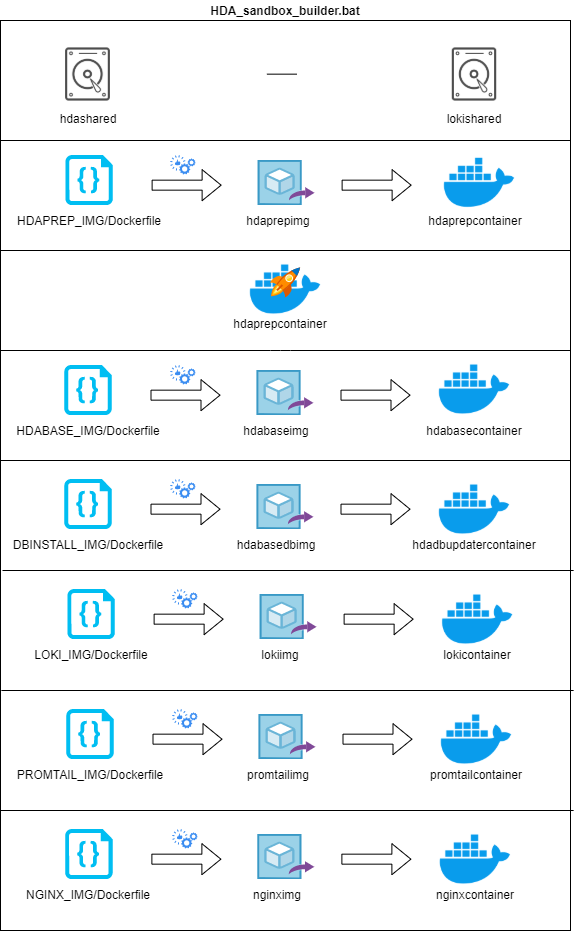

The diagram above was exported from draw.io. Its source (the exported page's mxGraphModel, read from the mxfile embedded in the PNG):
<mxGraphModel dx="868" dy="393" grid="1" gridSize="10" guides="1" tooltips="1" connect="1" arrows="1" fold="1" page="1" pageScale="1" pageWidth="827" pageHeight="1169" math="0" shadow="0">
  <root>
    <mxCell id="0" />
    <mxCell id="1" parent="0" />
    <mxCell id="M-4lkrqqx45DUoN2LnP_-1" value="" style="rounded=0;whiteSpace=wrap;html=1;" parent="1" vertex="1">
      <mxGeometry x="80" y="80" width="570" height="910" as="geometry" />
    </mxCell>
    <mxCell id="M-4lkrqqx45DUoN2LnP_-2" value="HDA_sandbox_builder.bat" style="text;html=1;strokeColor=none;fillColor=none;align=center;verticalAlign=middle;whiteSpace=wrap;rounded=0;fontStyle=1" parent="1" vertex="1">
      <mxGeometry x="275" y="60" width="180" height="20" as="geometry" />
    </mxCell>
    <mxCell id="M-4lkrqqx45DUoN2LnP_-3" value="" style="shape=image;html=1;verticalAlign=top;verticalLabelPosition=bottom;labelBackgroundColor=#ffffff;imageAspect=0;aspect=fixed;image=https://cdn0.iconfinder.com/data/icons/30-hardware-line-icons/64/HDD-128.png" parent="1" vertex="1">
      <mxGeometry x="133.5" y="100" width="68" height="68" as="geometry" />
    </mxCell>
    <mxCell id="M-4lkrqqx45DUoN2LnP_-4" value="" style="shape=image;html=1;verticalAlign=top;verticalLabelPosition=bottom;labelBackgroundColor=#ffffff;imageAspect=0;aspect=fixed;image=https://cdn0.iconfinder.com/data/icons/30-hardware-line-icons/64/HDD-128.png" parent="1" vertex="1">
      <mxGeometry x="520" y="100" width="68" height="68" as="geometry" />
    </mxCell>
    <mxCell id="M-4lkrqqx45DUoN2LnP_-5" value="hdashared" style="text;html=1;strokeColor=none;fillColor=none;align=center;verticalAlign=middle;whiteSpace=wrap;rounded=0;" parent="1" vertex="1">
      <mxGeometry x="147.5" y="168" width="40" height="20" as="geometry" />
    </mxCell>
    <mxCell id="M-4lkrqqx45DUoN2LnP_-6" value="lokishared" style="text;html=1;strokeColor=none;fillColor=none;align=center;verticalAlign=middle;whiteSpace=wrap;rounded=0;" parent="1" vertex="1">
      <mxGeometry x="534" y="168" width="40" height="20" as="geometry" />
    </mxCell>
    <mxCell id="M-4lkrqqx45DUoN2LnP_-7" value="" style="endArrow=none;html=1;" parent="1" edge="1">
      <mxGeometry width="50" height="50" relative="1" as="geometry">
        <mxPoint x="346.41" y="133.66" as="sourcePoint" />
        <mxPoint x="376.41" y="133.66" as="targetPoint" />
      </mxGeometry>
    </mxCell>
    <mxCell id="M-4lkrqqx45DUoN2LnP_-9" value="" style="verticalLabelPosition=bottom;html=1;verticalAlign=top;align=center;strokeColor=none;fillColor=#00BEF2;shape=mxgraph.azure.code_file;pointerEvents=1;" parent="1" vertex="1">
      <mxGeometry x="144.87" y="214.6" width="47.5" height="50" as="geometry" />
    </mxCell>
    <mxCell id="M-4lkrqqx45DUoN2LnP_-10" value="HDAPREP_IMG/Dockerfile" style="text;html=1;strokeColor=none;fillColor=none;align=center;verticalAlign=middle;whiteSpace=wrap;rounded=0;" parent="1" vertex="1">
      <mxGeometry x="148.62" y="270" width="40" height="20" as="geometry" />
    </mxCell>
    <mxCell id="M-4lkrqqx45DUoN2LnP_-11" value="" style="shape=image;html=1;verticalAlign=top;verticalLabelPosition=bottom;labelBackgroundColor=#ffffff;imageAspect=0;aspect=fixed;image=https://cdn4.iconfinder.com/data/icons/logos-and-brands/512/97_Docker_logo_logos-128.png" parent="1" vertex="1">
      <mxGeometry x="520" y="203.3" width="78" height="78" as="geometry" />
    </mxCell>
    <mxCell id="M-4lkrqqx45DUoN2LnP_-12" value="" style="aspect=fixed;html=1;points=[];align=center;image;fontSize=12;image=img/lib/mscae/Image_Definitions.svg;" parent="1" vertex="1">
      <mxGeometry x="337.53000000000003" y="220" width="57.18" height="44.6" as="geometry" />
    </mxCell>
    <mxCell id="M-4lkrqqx45DUoN2LnP_-13" value="hdaprepimg" style="text;html=1;strokeColor=none;fillColor=none;align=center;verticalAlign=middle;whiteSpace=wrap;rounded=0;" parent="1" vertex="1">
      <mxGeometry x="337.53000000000003" y="270" width="40" height="20" as="geometry" />
    </mxCell>
    <mxCell id="M-4lkrqqx45DUoN2LnP_-16" value="hdaprepcontainer" style="text;html=1;strokeColor=none;fillColor=none;align=center;verticalAlign=middle;whiteSpace=wrap;rounded=0;" parent="1" vertex="1">
      <mxGeometry x="535.12" y="270" width="40" height="20" as="geometry" />
    </mxCell>
    <mxCell id="M-4lkrqqx45DUoN2LnP_-18" value="" style="shape=flexArrow;endArrow=classic;html=1;" parent="1" edge="1">
      <mxGeometry width="50" height="50" relative="1" as="geometry">
        <mxPoint x="231.12" y="244.66000000000003" as="sourcePoint" />
        <mxPoint x="301.12" y="244.66000000000003" as="targetPoint" />
      </mxGeometry>
    </mxCell>
    <mxCell id="M-4lkrqqx45DUoN2LnP_-19" value="" style="shape=flexArrow;endArrow=classic;html=1;" parent="1" edge="1">
      <mxGeometry width="50" height="50" relative="1" as="geometry">
        <mxPoint x="421.12" y="244.66000000000008" as="sourcePoint" />
        <mxPoint x="491.12" y="244.66000000000008" as="targetPoint" />
      </mxGeometry>
    </mxCell>
    <mxCell id="M-4lkrqqx45DUoN2LnP_-20" value="" style="endArrow=none;html=1;exitX=0;exitY=0.25;exitDx=0;exitDy=0;entryX=1;entryY=0.25;entryDx=0;entryDy=0;" parent="1" edge="1">
      <mxGeometry width="50" height="50" relative="1" as="geometry">
        <mxPoint x="80" y="310" as="sourcePoint" />
        <mxPoint x="650" y="310" as="targetPoint" />
      </mxGeometry>
    </mxCell>
    <mxCell id="M-4lkrqqx45DUoN2LnP_-30" value="" style="shape=image;html=1;verticalAlign=top;verticalLabelPosition=bottom;labelBackgroundColor=#ffffff;imageAspect=0;aspect=fixed;image=https://cdn4.iconfinder.com/data/icons/logos-and-brands/512/97_Docker_logo_logos-128.png" parent="1" vertex="1">
      <mxGeometry x="326" y="310" width="78" height="78" as="geometry" />
    </mxCell>
    <mxCell id="M-4lkrqqx45DUoN2LnP_-31" value="hdaprepcontainer" style="text;html=1;strokeColor=none;fillColor=none;align=center;verticalAlign=middle;whiteSpace=wrap;rounded=0;" parent="1" vertex="1">
      <mxGeometry x="340" y="372.5" width="40" height="20" as="geometry" />
    </mxCell>
    <mxCell id="M-4lkrqqx45DUoN2LnP_-38" value="" style="aspect=fixed;html=1;points=[];align=center;image;fontSize=12;image=img/lib/mscae/Quick_Start_Center.svg;strokeColor=#000000;fillColor=#000000;" parent="1" vertex="1">
      <mxGeometry x="350" y="327.5" width="30" height="30" as="geometry" />
    </mxCell>
    <mxCell id="M-4lkrqqx45DUoN2LnP_-39" value="" style="endArrow=none;html=1;exitX=0;exitY=0.25;exitDx=0;exitDy=0;entryX=1;entryY=0.25;entryDx=0;entryDy=0;" parent="1" edge="1">
      <mxGeometry width="50" height="50" relative="1" as="geometry">
        <mxPoint x="80" y="410" as="sourcePoint" />
        <mxPoint x="650" y="410" as="targetPoint" />
        <Array as="points">
          <mxPoint x="360" y="410" />
        </Array>
      </mxGeometry>
    </mxCell>
    <mxCell id="M-4lkrqqx45DUoN2LnP_-52" value="" style="verticalLabelPosition=bottom;html=1;verticalAlign=top;align=center;strokeColor=none;fillColor=#00BEF2;shape=mxgraph.azure.code_file;pointerEvents=1;" parent="1" vertex="1">
      <mxGeometry x="143.75" y="424.6" width="47.5" height="50" as="geometry" />
    </mxCell>
    <mxCell id="M-4lkrqqx45DUoN2LnP_-53" value="HDABASE_IMG/Dockerfile" style="text;html=1;strokeColor=none;fillColor=none;align=center;verticalAlign=middle;whiteSpace=wrap;rounded=0;" parent="1" vertex="1">
      <mxGeometry x="147.5" y="480" width="40" height="20" as="geometry" />
    </mxCell>
    <mxCell id="M-4lkrqqx45DUoN2LnP_-54" value="" style="shape=image;html=1;verticalAlign=top;verticalLabelPosition=bottom;labelBackgroundColor=#ffffff;imageAspect=0;aspect=fixed;image=https://cdn4.iconfinder.com/data/icons/logos-and-brands/512/97_Docker_logo_logos-128.png" parent="1" vertex="1">
      <mxGeometry x="515" y="410" width="78" height="78" as="geometry" />
    </mxCell>
    <mxCell id="M-4lkrqqx45DUoN2LnP_-55" value="" style="aspect=fixed;html=1;points=[];align=center;image;fontSize=12;image=img/lib/mscae/Image_Definitions.svg;" parent="1" vertex="1">
      <mxGeometry x="336.41" y="430" width="57.18" height="44.6" as="geometry" />
    </mxCell>
    <mxCell id="M-4lkrqqx45DUoN2LnP_-56" value="hdabaseimg" style="text;html=1;strokeColor=none;fillColor=none;align=center;verticalAlign=middle;whiteSpace=wrap;rounded=0;" parent="1" vertex="1">
      <mxGeometry x="336.41" y="480" width="40" height="20" as="geometry" />
    </mxCell>
    <mxCell id="M-4lkrqqx45DUoN2LnP_-57" value="hdabasecontainer" style="text;html=1;strokeColor=none;fillColor=none;align=center;verticalAlign=middle;whiteSpace=wrap;rounded=0;" parent="1" vertex="1">
      <mxGeometry x="534" y="480" width="40" height="20" as="geometry" />
    </mxCell>
    <mxCell id="M-4lkrqqx45DUoN2LnP_-58" value="" style="shape=flexArrow;endArrow=classic;html=1;" parent="1" edge="1">
      <mxGeometry width="50" height="50" relative="1" as="geometry">
        <mxPoint x="230" y="454.6600000000001" as="sourcePoint" />
        <mxPoint x="300" y="454.6600000000001" as="targetPoint" />
      </mxGeometry>
    </mxCell>
    <mxCell id="M-4lkrqqx45DUoN2LnP_-59" value="" style="shape=flexArrow;endArrow=classic;html=1;" parent="1" edge="1">
      <mxGeometry width="50" height="50" relative="1" as="geometry">
        <mxPoint x="420" y="454.6600000000001" as="sourcePoint" />
        <mxPoint x="490" y="454.6600000000001" as="targetPoint" />
      </mxGeometry>
    </mxCell>
    <mxCell id="M-4lkrqqx45DUoN2LnP_-60" value="" style="endArrow=none;html=1;exitX=0;exitY=0.25;exitDx=0;exitDy=0;entryX=1;entryY=0.25;entryDx=0;entryDy=0;" parent="1" edge="1">
      <mxGeometry width="50" height="50" relative="1" as="geometry">
        <mxPoint x="80" y="520" as="sourcePoint" />
        <mxPoint x="650" y="520" as="targetPoint" />
      </mxGeometry>
    </mxCell>
    <mxCell id="M-4lkrqqx45DUoN2LnP_-62" value="" style="verticalLabelPosition=bottom;html=1;verticalAlign=top;align=center;strokeColor=none;fillColor=#00BEF2;shape=mxgraph.azure.code_file;pointerEvents=1;" parent="1" vertex="1">
      <mxGeometry x="143.75" y="538.6" width="47.5" height="50" as="geometry" />
    </mxCell>
    <mxCell id="M-4lkrqqx45DUoN2LnP_-63" value="DBINSTALL_IMG/Dockerfile" style="text;html=1;strokeColor=none;fillColor=none;align=center;verticalAlign=middle;whiteSpace=wrap;rounded=0;" parent="1" vertex="1">
      <mxGeometry x="147.5" y="594" width="40" height="20" as="geometry" />
    </mxCell>
    <mxCell id="M-4lkrqqx45DUoN2LnP_-64" value="" style="shape=image;html=1;verticalAlign=top;verticalLabelPosition=bottom;labelBackgroundColor=#ffffff;imageAspect=0;aspect=fixed;image=https://cdn4.iconfinder.com/data/icons/logos-and-brands/512/97_Docker_logo_logos-128.png" parent="1" vertex="1">
      <mxGeometry x="515" y="530" width="78" height="78" as="geometry" />
    </mxCell>
    <mxCell id="M-4lkrqqx45DUoN2LnP_-65" value="" style="aspect=fixed;html=1;points=[];align=center;image;fontSize=12;image=img/lib/mscae/Image_Definitions.svg;" parent="1" vertex="1">
      <mxGeometry x="336.41" y="544" width="57.18" height="44.6" as="geometry" />
    </mxCell>
    <mxCell id="M-4lkrqqx45DUoN2LnP_-66" value="hdabasedbimg" style="text;html=1;strokeColor=none;fillColor=none;align=center;verticalAlign=middle;whiteSpace=wrap;rounded=0;" parent="1" vertex="1">
      <mxGeometry x="336.41" y="594" width="40" height="20" as="geometry" />
    </mxCell>
    <mxCell id="M-4lkrqqx45DUoN2LnP_-67" value="hdadbupdatercontainer" style="text;html=1;strokeColor=none;fillColor=none;align=center;verticalAlign=middle;whiteSpace=wrap;rounded=0;" parent="1" vertex="1">
      <mxGeometry x="534" y="594" width="40" height="20" as="geometry" />
    </mxCell>
    <mxCell id="M-4lkrqqx45DUoN2LnP_-68" value="" style="shape=flexArrow;endArrow=classic;html=1;" parent="1" edge="1">
      <mxGeometry width="50" height="50" relative="1" as="geometry">
        <mxPoint x="230" y="568.6600000000001" as="sourcePoint" />
        <mxPoint x="300" y="568.6600000000001" as="targetPoint" />
      </mxGeometry>
    </mxCell>
    <mxCell id="M-4lkrqqx45DUoN2LnP_-69" value="" style="shape=flexArrow;endArrow=classic;html=1;" parent="1" edge="1">
      <mxGeometry width="50" height="50" relative="1" as="geometry">
        <mxPoint x="420" y="568.6600000000001" as="sourcePoint" />
        <mxPoint x="490" y="568.6600000000001" as="targetPoint" />
      </mxGeometry>
    </mxCell>
    <mxCell id="M-4lkrqqx45DUoN2LnP_-80" value="" style="endArrow=none;html=1;exitX=0;exitY=0.25;exitDx=0;exitDy=0;entryX=1;entryY=0.25;entryDx=0;entryDy=0;" parent="1" edge="1">
      <mxGeometry width="50" height="50" relative="1" as="geometry">
        <mxPoint x="82" y="630" as="sourcePoint" />
        <mxPoint x="652" y="630" as="targetPoint" />
      </mxGeometry>
    </mxCell>
    <mxCell id="M-4lkrqqx45DUoN2LnP_-81" value="" style="endArrow=none;html=1;exitX=0;exitY=0.25;exitDx=0;exitDy=0;entryX=1;entryY=0.25;entryDx=0;entryDy=0;" parent="1" edge="1">
      <mxGeometry width="50" height="50" relative="1" as="geometry">
        <mxPoint x="80" y="200" as="sourcePoint" />
        <mxPoint x="650" y="200" as="targetPoint" />
      </mxGeometry>
    </mxCell>
    <mxCell id="M-4lkrqqx45DUoN2LnP_-84" value="" style="endArrow=none;html=1;exitX=0;exitY=0.25;exitDx=0;exitDy=0;entryX=1;entryY=0.25;entryDx=0;entryDy=0;" parent="1" edge="1">
      <mxGeometry width="50" height="50" relative="1" as="geometry">
        <mxPoint x="83.12" y="630" as="sourcePoint" />
        <mxPoint x="653.12" y="630" as="targetPoint" />
        <Array as="points">
          <mxPoint x="363.12" y="630" />
        </Array>
      </mxGeometry>
    </mxCell>
    <mxCell id="M-4lkrqqx45DUoN2LnP_-85" value="" style="verticalLabelPosition=bottom;html=1;verticalAlign=top;align=center;strokeColor=none;fillColor=#00BEF2;shape=mxgraph.azure.code_file;pointerEvents=1;" parent="1" vertex="1">
      <mxGeometry x="146.87" y="648.6" width="47.5" height="50" as="geometry" />
    </mxCell>
    <mxCell id="M-4lkrqqx45DUoN2LnP_-86" value="LOKI_IMG/Dockerfile" style="text;html=1;strokeColor=none;fillColor=none;align=center;verticalAlign=middle;whiteSpace=wrap;rounded=0;" parent="1" vertex="1">
      <mxGeometry x="150.62" y="704" width="40" height="20" as="geometry" />
    </mxCell>
    <mxCell id="M-4lkrqqx45DUoN2LnP_-87" value="" style="shape=image;html=1;verticalAlign=top;verticalLabelPosition=bottom;labelBackgroundColor=#ffffff;imageAspect=0;aspect=fixed;image=https://cdn4.iconfinder.com/data/icons/logos-and-brands/512/97_Docker_logo_logos-128.png" parent="1" vertex="1">
      <mxGeometry x="518.12" y="640" width="78" height="78" as="geometry" />
    </mxCell>
    <mxCell id="M-4lkrqqx45DUoN2LnP_-88" value="" style="aspect=fixed;html=1;points=[];align=center;image;fontSize=12;image=img/lib/mscae/Image_Definitions.svg;" parent="1" vertex="1">
      <mxGeometry x="339.53000000000003" y="654" width="57.18" height="44.6" as="geometry" />
    </mxCell>
    <mxCell id="M-4lkrqqx45DUoN2LnP_-89" value="lokiimg" style="text;html=1;strokeColor=none;fillColor=none;align=center;verticalAlign=middle;whiteSpace=wrap;rounded=0;" parent="1" vertex="1">
      <mxGeometry x="339.53000000000003" y="704" width="40" height="20" as="geometry" />
    </mxCell>
    <mxCell id="M-4lkrqqx45DUoN2LnP_-90" value="lokicontainer" style="text;html=1;strokeColor=none;fillColor=none;align=center;verticalAlign=middle;whiteSpace=wrap;rounded=0;" parent="1" vertex="1">
      <mxGeometry x="537.12" y="704" width="40" height="20" as="geometry" />
    </mxCell>
    <mxCell id="M-4lkrqqx45DUoN2LnP_-91" value="" style="shape=flexArrow;endArrow=classic;html=1;" parent="1" edge="1">
      <mxGeometry width="50" height="50" relative="1" as="geometry">
        <mxPoint x="233.12" y="678.6600000000001" as="sourcePoint" />
        <mxPoint x="303.12" y="678.6600000000001" as="targetPoint" />
      </mxGeometry>
    </mxCell>
    <mxCell id="M-4lkrqqx45DUoN2LnP_-92" value="" style="shape=flexArrow;endArrow=classic;html=1;" parent="1" edge="1">
      <mxGeometry width="50" height="50" relative="1" as="geometry">
        <mxPoint x="423.12" y="678.6600000000001" as="sourcePoint" />
        <mxPoint x="493.12" y="678.6600000000001" as="targetPoint" />
      </mxGeometry>
    </mxCell>
    <mxCell id="M-4lkrqqx45DUoN2LnP_-93" value="" style="endArrow=none;html=1;exitX=0;exitY=0.25;exitDx=0;exitDy=0;entryX=1;entryY=0.25;entryDx=0;entryDy=0;" parent="1" edge="1">
      <mxGeometry width="50" height="50" relative="1" as="geometry">
        <mxPoint x="83.12" y="750" as="sourcePoint" />
        <mxPoint x="653.12" y="750" as="targetPoint" />
      </mxGeometry>
    </mxCell>
    <mxCell id="M-4lkrqqx45DUoN2LnP_-94" value="" style="endArrow=none;html=1;exitX=0;exitY=0.25;exitDx=0;exitDy=0;entryX=1;entryY=0.25;entryDx=0;entryDy=0;" parent="1" edge="1">
      <mxGeometry width="50" height="50" relative="1" as="geometry">
        <mxPoint x="80.88" y="750" as="sourcePoint" />
        <mxPoint x="650.88" y="750" as="targetPoint" />
      </mxGeometry>
    </mxCell>
    <mxCell id="M-4lkrqqx45DUoN2LnP_-95" value="" style="endArrow=none;html=1;exitX=0;exitY=0.25;exitDx=0;exitDy=0;entryX=1;entryY=0.25;entryDx=0;entryDy=0;" parent="1" edge="1">
      <mxGeometry width="50" height="50" relative="1" as="geometry">
        <mxPoint x="82" y="750" as="sourcePoint" />
        <mxPoint x="651.9999999999999" y="750" as="targetPoint" />
        <Array as="points">
          <mxPoint x="362" y="750" />
        </Array>
      </mxGeometry>
    </mxCell>
    <mxCell id="M-4lkrqqx45DUoN2LnP_-96" value="" style="verticalLabelPosition=bottom;html=1;verticalAlign=top;align=center;strokeColor=none;fillColor=#00BEF2;shape=mxgraph.azure.code_file;pointerEvents=1;" parent="1" vertex="1">
      <mxGeometry x="145.75" y="768.6" width="47.5" height="50" as="geometry" />
    </mxCell>
    <mxCell id="M-4lkrqqx45DUoN2LnP_-97" value="PROMTAIL_IMG/Dockerfile" style="text;html=1;strokeColor=none;fillColor=none;align=center;verticalAlign=middle;whiteSpace=wrap;rounded=0;" parent="1" vertex="1">
      <mxGeometry x="149.5" y="824" width="40" height="20" as="geometry" />
    </mxCell>
    <mxCell id="M-4lkrqqx45DUoN2LnP_-98" value="" style="shape=image;html=1;verticalAlign=top;verticalLabelPosition=bottom;labelBackgroundColor=#ffffff;imageAspect=0;aspect=fixed;image=https://cdn4.iconfinder.com/data/icons/logos-and-brands/512/97_Docker_logo_logos-128.png" parent="1" vertex="1">
      <mxGeometry x="517" y="760" width="78" height="78" as="geometry" />
    </mxCell>
    <mxCell id="M-4lkrqqx45DUoN2LnP_-99" value="" style="aspect=fixed;html=1;points=[];align=center;image;fontSize=12;image=img/lib/mscae/Image_Definitions.svg;" parent="1" vertex="1">
      <mxGeometry x="338.41" y="774" width="57.18" height="44.6" as="geometry" />
    </mxCell>
    <mxCell id="M-4lkrqqx45DUoN2LnP_-100" value="promtailimg" style="text;html=1;strokeColor=none;fillColor=none;align=center;verticalAlign=middle;whiteSpace=wrap;rounded=0;" parent="1" vertex="1">
      <mxGeometry x="338.41" y="824" width="40" height="20" as="geometry" />
    </mxCell>
    <mxCell id="M-4lkrqqx45DUoN2LnP_-101" value="promtailcontainer" style="text;html=1;strokeColor=none;fillColor=none;align=center;verticalAlign=middle;whiteSpace=wrap;rounded=0;" parent="1" vertex="1">
      <mxGeometry x="536" y="824" width="40" height="20" as="geometry" />
    </mxCell>
    <mxCell id="M-4lkrqqx45DUoN2LnP_-102" value="" style="shape=flexArrow;endArrow=classic;html=1;" parent="1" edge="1">
      <mxGeometry width="50" height="50" relative="1" as="geometry">
        <mxPoint x="232" y="798.6600000000001" as="sourcePoint" />
        <mxPoint x="301.9999999999999" y="798.6600000000001" as="targetPoint" />
      </mxGeometry>
    </mxCell>
    <mxCell id="M-4lkrqqx45DUoN2LnP_-103" value="" style="shape=flexArrow;endArrow=classic;html=1;" parent="1" edge="1">
      <mxGeometry width="50" height="50" relative="1" as="geometry">
        <mxPoint x="421.9999999999999" y="798.6600000000001" as="sourcePoint" />
        <mxPoint x="491.9999999999999" y="798.6600000000001" as="targetPoint" />
      </mxGeometry>
    </mxCell>
    <mxCell id="M-4lkrqqx45DUoN2LnP_-104" value="" style="endArrow=none;html=1;exitX=0;exitY=0.25;exitDx=0;exitDy=0;entryX=1;entryY=0.25;entryDx=0;entryDy=0;" parent="1" edge="1">
      <mxGeometry width="50" height="50" relative="1" as="geometry">
        <mxPoint x="82" y="870" as="sourcePoint" />
        <mxPoint x="651.9999999999999" y="870" as="targetPoint" />
      </mxGeometry>
    </mxCell>
    <mxCell id="M-4lkrqqx45DUoN2LnP_-105" value="" style="endArrow=none;html=1;exitX=0;exitY=0.25;exitDx=0;exitDy=0;entryX=1;entryY=0.25;entryDx=0;entryDy=0;" parent="1" edge="1">
      <mxGeometry width="50" height="50" relative="1" as="geometry">
        <mxPoint x="82" y="870" as="sourcePoint" />
        <mxPoint x="651.9999999999999" y="870" as="targetPoint" />
      </mxGeometry>
    </mxCell>
    <mxCell id="M-4lkrqqx45DUoN2LnP_-106" value="" style="endArrow=none;html=1;entryX=1;entryY=0.25;entryDx=0;entryDy=0;" parent="1" edge="1">
      <mxGeometry width="50" height="50" relative="1" as="geometry">
        <mxPoint x="80" y="870" as="sourcePoint" />
        <mxPoint x="649.7600000000001" y="870" as="targetPoint" />
      </mxGeometry>
    </mxCell>
    <mxCell id="M-4lkrqqx45DUoN2LnP_-107" value="" style="endArrow=none;html=1;exitX=0;exitY=0.25;exitDx=0;exitDy=0;entryX=1;entryY=0.25;entryDx=0;entryDy=0;" parent="1" edge="1">
      <mxGeometry width="50" height="50" relative="1" as="geometry">
        <mxPoint x="83.11999999999999" y="870" as="sourcePoint" />
        <mxPoint x="653.12" y="870" as="targetPoint" />
        <Array as="points">
          <mxPoint x="363.12" y="870" />
        </Array>
      </mxGeometry>
    </mxCell>
    <mxCell id="M-4lkrqqx45DUoN2LnP_-108" value="" style="verticalLabelPosition=bottom;html=1;verticalAlign=top;align=center;strokeColor=none;fillColor=#00BEF2;shape=mxgraph.azure.code_file;pointerEvents=1;" parent="1" vertex="1">
      <mxGeometry x="144.63" y="888.6" width="47.5" height="50" as="geometry" />
    </mxCell>
    <mxCell id="M-4lkrqqx45DUoN2LnP_-109" value="NGINX_IMG/Dockerfile" style="text;html=1;strokeColor=none;fillColor=none;align=center;verticalAlign=middle;whiteSpace=wrap;rounded=0;" parent="1" vertex="1">
      <mxGeometry x="148.38" y="944" width="40" height="20" as="geometry" />
    </mxCell>
    <mxCell id="M-4lkrqqx45DUoN2LnP_-110" value="" style="shape=image;html=1;verticalAlign=top;verticalLabelPosition=bottom;labelBackgroundColor=#ffffff;imageAspect=0;aspect=fixed;image=https://cdn4.iconfinder.com/data/icons/logos-and-brands/512/97_Docker_logo_logos-128.png" parent="1" vertex="1">
      <mxGeometry x="515.88" y="880" width="78" height="78" as="geometry" />
    </mxCell>
    <mxCell id="M-4lkrqqx45DUoN2LnP_-111" value="" style="aspect=fixed;html=1;points=[];align=center;image;fontSize=12;image=img/lib/mscae/Image_Definitions.svg;" parent="1" vertex="1">
      <mxGeometry x="337.29" y="894" width="57.18" height="44.6" as="geometry" />
    </mxCell>
    <mxCell id="M-4lkrqqx45DUoN2LnP_-112" value="nginximg" style="text;html=1;strokeColor=none;fillColor=none;align=center;verticalAlign=middle;whiteSpace=wrap;rounded=0;" parent="1" vertex="1">
      <mxGeometry x="337.29" y="944" width="40" height="20" as="geometry" />
    </mxCell>
    <mxCell id="M-4lkrqqx45DUoN2LnP_-113" value="nginxcontainer" style="text;html=1;strokeColor=none;fillColor=none;align=center;verticalAlign=middle;whiteSpace=wrap;rounded=0;" parent="1" vertex="1">
      <mxGeometry x="534.88" y="944" width="40" height="20" as="geometry" />
    </mxCell>
    <mxCell id="M-4lkrqqx45DUoN2LnP_-114" value="" style="shape=flexArrow;endArrow=classic;html=1;" parent="1" edge="1">
      <mxGeometry width="50" height="50" relative="1" as="geometry">
        <mxPoint x="230.88" y="918.6600000000001" as="sourcePoint" />
        <mxPoint x="300.88" y="918.6600000000001" as="targetPoint" />
      </mxGeometry>
    </mxCell>
    <mxCell id="M-4lkrqqx45DUoN2LnP_-115" value="" style="shape=flexArrow;endArrow=classic;html=1;" parent="1" edge="1">
      <mxGeometry width="50" height="50" relative="1" as="geometry">
        <mxPoint x="420.88" y="918.6600000000001" as="sourcePoint" />
        <mxPoint x="490.88" y="918.6600000000001" as="targetPoint" />
      </mxGeometry>
    </mxCell>
    <mxCell id="M-4lkrqqx45DUoN2LnP_-122" value="" style="html=1;aspect=fixed;strokeColor=none;shadow=0;align=center;verticalAlign=top;fillColor=#3B8DF1;shape=mxgraph.gcp2.capabilities" parent="1" vertex="1">
      <mxGeometry x="249.60999999999999" y="214.6" width="25.39" height="19.3" as="geometry" />
    </mxCell>
    <mxCell id="M-4lkrqqx45DUoN2LnP_-123" value="" style="html=1;aspect=fixed;strokeColor=none;shadow=0;align=center;verticalAlign=top;fillColor=#3B8DF1;shape=mxgraph.gcp2.capabilities" parent="1" vertex="1">
      <mxGeometry x="249.61" y="424.6" width="25.39" height="19.3" as="geometry" />
    </mxCell>
    <mxCell id="M-4lkrqqx45DUoN2LnP_-124" value="" style="html=1;aspect=fixed;strokeColor=none;shadow=0;align=center;verticalAlign=top;fillColor=#3B8DF1;shape=mxgraph.gcp2.capabilities" parent="1" vertex="1">
      <mxGeometry x="249.61" y="538.6" width="25.39" height="19.3" as="geometry" />
    </mxCell>
    <mxCell id="M-4lkrqqx45DUoN2LnP_-126" value="" style="html=1;aspect=fixed;strokeColor=none;shadow=0;align=center;verticalAlign=top;fillColor=#3B8DF1;shape=mxgraph.gcp2.capabilities" parent="1" vertex="1">
      <mxGeometry x="251.61" y="648.6" width="25.39" height="19.3" as="geometry" />
    </mxCell>
    <mxCell id="M-4lkrqqx45DUoN2LnP_-127" value="" style="html=1;aspect=fixed;strokeColor=none;shadow=0;align=center;verticalAlign=top;fillColor=#3B8DF1;shape=mxgraph.gcp2.capabilities" parent="1" vertex="1">
      <mxGeometry x="251.61" y="768.6" width="25.39" height="19.3" as="geometry" />
    </mxCell>
    <mxCell id="M-4lkrqqx45DUoN2LnP_-128" value="" style="html=1;aspect=fixed;strokeColor=none;shadow=0;align=center;verticalAlign=top;fillColor=#3B8DF1;shape=mxgraph.gcp2.capabilities" parent="1" vertex="1">
      <mxGeometry x="251.61" y="888.6" width="25.39" height="19.3" as="geometry" />
    </mxCell>
  </root>
</mxGraphModel>